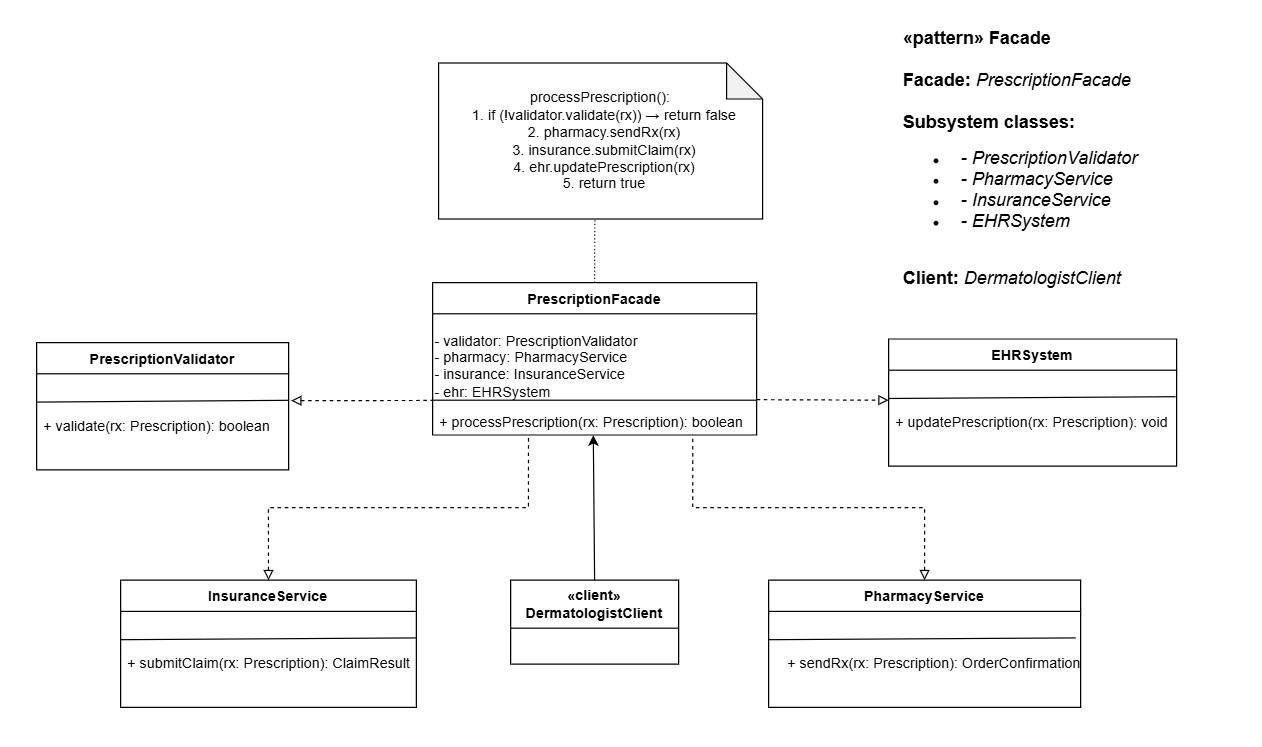

The diagram above was exported from draw.io. Its source (the exported page's mxGraphModel, read from the mxfile embedded in the PNG):
<mxGraphModel dx="654" dy="688" grid="1" gridSize="10" guides="1" tooltips="1" connect="1" arrows="1" fold="1" page="1" pageScale="1" pageWidth="583" pageHeight="413" math="0" shadow="0">
  <root>
    <mxCell id="0" />
    <mxCell id="1" parent="0" />
    <mxCell id="1vscXwav8pnD2NII6tad-28" value="" style="group" vertex="1" connectable="0" parent="1">
      <mxGeometry x="830" y="310" width="280" height="106" as="geometry" />
    </mxCell>
    <mxCell id="1vscXwav8pnD2NII6tad-32" value="+ validate(rx: Prescription): boolean" style="text;strokeColor=none;fillColor=none;align=left;verticalAlign=top;spacingLeft=4;spacingRight=4;overflow=hidden;rotatable=0;points=[[0,0.5],[1,0.5]];portConstraint=eastwest;whiteSpace=wrap;html=1;container=1;" vertex="1" parent="1vscXwav8pnD2NII6tad-28">
      <mxGeometry y="56" width="280" height="50" as="geometry" />
    </mxCell>
    <mxCell id="1vscXwav8pnD2NII6tad-33" value="" style="group" vertex="1" connectable="0" parent="1vscXwav8pnD2NII6tad-28">
      <mxGeometry width="213" height="106" as="geometry" />
    </mxCell>
    <mxCell id="1vscXwav8pnD2NII6tad-29" value="PrescriptionValidator" style="swimlane;fontStyle=1;align=center;verticalAlign=top;childLayout=stackLayout;horizontal=1;startSize=26;horizontalStack=0;resizeParent=1;resizeParentMax=0;resizeLast=0;collapsible=1;marginBottom=0;whiteSpace=wrap;html=1;container=1;" vertex="1" parent="1vscXwav8pnD2NII6tad-33">
      <mxGeometry width="210" height="106" as="geometry" />
    </mxCell>
    <mxCell id="1vscXwav8pnD2NII6tad-30" value="" style="endArrow=none;html=1;rounded=0;entryX=0.984;entryY=0.502;entryDx=0;entryDy=0;entryPerimeter=0;" edge="1" parent="1vscXwav8pnD2NII6tad-29" target="1vscXwav8pnD2NII6tad-31">
      <mxGeometry width="50" height="50" relative="1" as="geometry">
        <mxPoint y="49.579999999999984" as="sourcePoint" />
        <mxPoint x="60" y="49.579999999999984" as="targetPoint" />
      </mxGeometry>
    </mxCell>
    <mxCell id="1vscXwav8pnD2NII6tad-31" value="" style="line;strokeWidth=1;fillColor=none;align=left;verticalAlign=middle;spacingTop=-1;spacingLeft=3;spacingRight=3;rotatable=0;labelPosition=right;points=[];portConstraint=eastwest;strokeColor=inherit;" vertex="1" parent="1vscXwav8pnD2NII6tad-33">
      <mxGeometry y="26" width="213" height="44" as="geometry" />
    </mxCell>
    <mxCell id="1vscXwav8pnD2NII6tad-40" value="" style="group" vertex="1" connectable="0" parent="1">
      <mxGeometry x="900" y="508" width="280" height="106" as="geometry" />
    </mxCell>
    <mxCell id="1vscXwav8pnD2NII6tad-41" value="+ submitClaim(rx: Prescription): ClaimResult" style="text;strokeColor=none;fillColor=none;align=left;verticalAlign=top;spacingLeft=4;spacingRight=4;overflow=hidden;rotatable=0;points=[[0,0.5],[1,0.5]];portConstraint=eastwest;whiteSpace=wrap;html=1;container=1;" vertex="1" parent="1vscXwav8pnD2NII6tad-40">
      <mxGeometry y="56" width="280" height="50" as="geometry" />
    </mxCell>
    <mxCell id="1vscXwav8pnD2NII6tad-42" value="" style="group" vertex="1" connectable="0" parent="1vscXwav8pnD2NII6tad-40">
      <mxGeometry width="250" height="106" as="geometry" />
    </mxCell>
    <mxCell id="1vscXwav8pnD2NII6tad-43" value="InsuranceService" style="swimlane;fontStyle=1;align=center;verticalAlign=top;childLayout=stackLayout;horizontal=1;startSize=26;horizontalStack=0;resizeParent=1;resizeParentMax=0;resizeLast=0;collapsible=1;marginBottom=0;whiteSpace=wrap;html=1;container=1;" vertex="1" parent="1vscXwav8pnD2NII6tad-42">
      <mxGeometry width="246.47887323943664" height="106" as="geometry" />
    </mxCell>
    <mxCell id="1vscXwav8pnD2NII6tad-44" value="" style="endArrow=none;html=1;rounded=0;entryX=0.984;entryY=0.502;entryDx=0;entryDy=0;entryPerimeter=0;" edge="1" parent="1vscXwav8pnD2NII6tad-43" target="1vscXwav8pnD2NII6tad-45">
      <mxGeometry width="50" height="50" relative="1" as="geometry">
        <mxPoint y="49.579999999999984" as="sourcePoint" />
        <mxPoint x="70.42253521126761" y="49.579999999999984" as="targetPoint" />
      </mxGeometry>
    </mxCell>
    <mxCell id="1vscXwav8pnD2NII6tad-45" value="" style="line;strokeWidth=1;fillColor=none;align=left;verticalAlign=middle;spacingTop=-1;spacingLeft=3;spacingRight=3;rotatable=0;labelPosition=right;points=[];portConstraint=eastwest;strokeColor=inherit;" vertex="1" parent="1vscXwav8pnD2NII6tad-42">
      <mxGeometry y="26" width="250" height="44" as="geometry" />
    </mxCell>
    <mxCell id="1vscXwav8pnD2NII6tad-46" value="" style="group" vertex="1" connectable="0" parent="1">
      <mxGeometry x="1540" y="307" width="280" height="106" as="geometry" />
    </mxCell>
    <mxCell id="1vscXwav8pnD2NII6tad-47" value="+ updatePrescription(rx: Prescription): void" style="text;strokeColor=none;fillColor=none;align=left;verticalAlign=top;spacingLeft=4;spacingRight=4;overflow=hidden;rotatable=0;points=[[0,0.5],[1,0.5]];portConstraint=eastwest;whiteSpace=wrap;html=1;container=1;" vertex="1" parent="1vscXwav8pnD2NII6tad-46">
      <mxGeometry y="56" width="280" height="50" as="geometry" />
    </mxCell>
    <mxCell id="1vscXwav8pnD2NII6tad-48" value="" style="group" vertex="1" connectable="0" parent="1vscXwav8pnD2NII6tad-46">
      <mxGeometry width="250" height="106" as="geometry" />
    </mxCell>
    <mxCell id="1vscXwav8pnD2NII6tad-49" value="EHRSystem" style="swimlane;fontStyle=1;align=center;verticalAlign=top;childLayout=stackLayout;horizontal=1;startSize=26;horizontalStack=0;resizeParent=1;resizeParentMax=0;resizeLast=0;collapsible=1;marginBottom=0;whiteSpace=wrap;html=1;container=1;" vertex="1" parent="1vscXwav8pnD2NII6tad-48">
      <mxGeometry width="240" height="106" as="geometry" />
    </mxCell>
    <mxCell id="1vscXwav8pnD2NII6tad-50" value="" style="endArrow=none;html=1;rounded=0;entryX=0.984;entryY=0.502;entryDx=0;entryDy=0;entryPerimeter=0;" edge="1" parent="1vscXwav8pnD2NII6tad-49" target="1vscXwav8pnD2NII6tad-51">
      <mxGeometry width="50" height="50" relative="1" as="geometry">
        <mxPoint y="49.579999999999984" as="sourcePoint" />
        <mxPoint x="60" y="49.579999999999984" as="targetPoint" />
      </mxGeometry>
    </mxCell>
    <mxCell id="1vscXwav8pnD2NII6tad-51" value="" style="line;strokeWidth=1;fillColor=none;align=left;verticalAlign=middle;spacingTop=-1;spacingLeft=3;spacingRight=3;rotatable=0;labelPosition=right;points=[];portConstraint=eastwest;strokeColor=inherit;" vertex="1" parent="1vscXwav8pnD2NII6tad-48">
      <mxGeometry y="26" width="243" height="44" as="geometry" />
    </mxCell>
    <mxCell id="1vscXwav8pnD2NII6tad-56" value="+ sendRx(rx: Prescription): OrderConfirmation" style="text;strokeColor=none;fillColor=none;align=left;verticalAlign=top;spacingLeft=4;spacingRight=4;overflow=hidden;rotatable=0;points=[[0,0.5],[1,0.5]];portConstraint=eastwest;whiteSpace=wrap;html=1;container=1;" vertex="1" parent="1">
      <mxGeometry x="1450" y="564" width="290" height="50" as="geometry" />
    </mxCell>
    <mxCell id="1vscXwav8pnD2NII6tad-57" value="PharmacyService" style="swimlane;fontStyle=1;align=center;verticalAlign=top;childLayout=stackLayout;horizontal=1;startSize=26;horizontalStack=0;resizeParent=1;resizeParentMax=0;resizeLast=0;collapsible=1;marginBottom=0;whiteSpace=wrap;html=1;container=1;" vertex="1" parent="1">
      <mxGeometry x="1440" y="508" width="260" height="106" as="geometry" />
    </mxCell>
    <mxCell id="1vscXwav8pnD2NII6tad-58" value="" style="endArrow=none;html=1;rounded=0;entryX=0.984;entryY=0.502;entryDx=0;entryDy=0;entryPerimeter=0;" edge="1" parent="1vscXwav8pnD2NII6tad-57">
      <mxGeometry width="50" height="50" relative="1" as="geometry">
        <mxPoint y="49.579999999999984" as="sourcePoint" />
        <mxPoint x="255.83999999999992" y="48.08800000000008" as="targetPoint" />
      </mxGeometry>
    </mxCell>
    <mxCell id="1vscXwav8pnD2NII6tad-60" value="" style="endArrow=none;html=1;rounded=0;exitX=0.996;exitY=0.509;exitDx=0;exitDy=0;exitPerimeter=0;startArrow=block;startFill=0;dashed=1;" edge="1" parent="1" source="1vscXwav8pnD2NII6tad-31" target="1vscXwav8pnD2NII6tad-18">
      <mxGeometry width="50" height="50" relative="1" as="geometry">
        <mxPoint x="1190" y="410" as="sourcePoint" />
        <mxPoint x="1150" y="357" as="targetPoint" />
      </mxGeometry>
    </mxCell>
    <mxCell id="1vscXwav8pnD2NII6tad-66" style="edgeStyle=orthogonalEdgeStyle;rounded=0;orthogonalLoop=1;jettySize=auto;html=1;exitX=0.5;exitY=0;exitDx=0;exitDy=0;dashed=1;dashPattern=1 2;endArrow=none;startFill=0;" edge="1" parent="1" source="1vscXwav8pnD2NII6tad-17">
      <mxGeometry relative="1" as="geometry">
        <mxPoint x="1295.3333333333333" y="200" as="targetPoint" />
      </mxGeometry>
    </mxCell>
    <mxCell id="1vscXwav8pnD2NII6tad-17" value="PrescriptionFacade" style="swimlane;fontStyle=1;align=center;verticalAlign=top;childLayout=stackLayout;horizontal=1;startSize=26;horizontalStack=0;resizeParent=1;resizeParentMax=0;resizeLast=0;collapsible=1;marginBottom=0;whiteSpace=wrap;html=1;container=0;" vertex="1" parent="1">
      <mxGeometry x="1160" y="260" width="270" height="127" as="geometry" />
    </mxCell>
    <mxCell id="1vscXwav8pnD2NII6tad-68" value="&lt;div&gt;- validator: PrescriptionValidator&lt;/div&gt;&lt;div&gt;- pharmacy: PharmacyService&lt;/div&gt;&lt;div&gt;- insurance: InsuranceService&lt;/div&gt;&lt;div&gt;- ehr: EHRSystem&lt;/div&gt;&lt;div&gt;&lt;br&gt;&lt;/div&gt;" style="text;html=1;align=left;verticalAlign=middle;resizable=0;points=[];autosize=1;strokeColor=none;fillColor=none;container=1;" vertex="1" parent="1vscXwav8pnD2NII6tad-17">
      <mxGeometry y="26" width="270" height="101" as="geometry" />
    </mxCell>
    <mxCell id="1vscXwav8pnD2NII6tad-18" value="" style="line;strokeWidth=1;align=left;verticalAlign=middle;spacingTop=-1;spacingLeft=3;spacingRight=3;rotatable=0;labelPosition=right;points=[];portConstraint=eastwest;" vertex="1" parent="1vscXwav8pnD2NII6tad-68">
      <mxGeometry y="67" width="270" height="10" as="geometry" />
    </mxCell>
    <mxCell id="1vscXwav8pnD2NII6tad-19" value="+ processPrescription(rx: Prescription): boolean" style="text;strokeColor=none;fillColor=none;align=left;verticalAlign=top;spacingLeft=4;spacingRight=4;overflow=hidden;rotatable=0;points=[[0,0.5],[1,0.5]];portConstraint=eastwest;whiteSpace=wrap;html=1;" vertex="1" parent="1vscXwav8pnD2NII6tad-68">
      <mxGeometry y="77" width="270" height="24" as="geometry" />
    </mxCell>
    <mxCell id="1vscXwav8pnD2NII6tad-62" value="" style="endArrow=none;html=1;rounded=0;exitX=0.5;exitY=0;exitDx=0;exitDy=0;startArrow=block;startFill=0;dashed=1;entryX=0.296;entryY=0.995;entryDx=0;entryDy=0;entryPerimeter=0;edgeStyle=orthogonalEdgeStyle;" edge="1" parent="1" source="1vscXwav8pnD2NII6tad-43" target="1vscXwav8pnD2NII6tad-19">
      <mxGeometry width="50" height="50" relative="1" as="geometry">
        <mxPoint x="1048" y="480" as="sourcePoint" />
        <mxPoint x="1166" y="480" as="targetPoint" />
      </mxGeometry>
    </mxCell>
    <mxCell id="1vscXwav8pnD2NII6tad-64" value="" style="endArrow=none;html=1;rounded=0;startArrow=block;startFill=0;dashed=1;entryX=0.803;entryY=0.99;entryDx=0;entryDy=0;entryPerimeter=0;edgeStyle=orthogonalEdgeStyle;" edge="1" parent="1" source="1vscXwav8pnD2NII6tad-57" target="1vscXwav8pnD2NII6tad-19">
      <mxGeometry width="50" height="50" relative="1" as="geometry">
        <mxPoint x="1200" y="542" as="sourcePoint" />
        <mxPoint x="1400" y="450" as="targetPoint" />
      </mxGeometry>
    </mxCell>
    <mxCell id="1vscXwav8pnD2NII6tad-65" value="" style="endArrow=block;html=1;rounded=0;exitX=0.996;exitY=0.509;exitDx=0;exitDy=0;exitPerimeter=0;startArrow=none;startFill=0;dashed=1;endFill=0;" edge="1" parent="1">
      <mxGeometry width="50" height="50" relative="1" as="geometry">
        <mxPoint x="1430" y="357.58" as="sourcePoint" />
        <mxPoint x="1540" y="358" as="targetPoint" />
      </mxGeometry>
    </mxCell>
    <mxCell id="1vscXwav8pnD2NII6tad-67" value="&lt;div&gt;processPrescription():&lt;/div&gt;&lt;div&gt;&amp;nbsp; 1. if (!validator.validate(rx)) → return false&lt;/div&gt;&lt;div&gt;&amp;nbsp; 2. pharmacy.sendRx(rx)&lt;/div&gt;&lt;div&gt;&amp;nbsp; 3. insurance.submitClaim(rx)&lt;/div&gt;&lt;div&gt;&amp;nbsp; 4. ehr.updatePrescription(rx)&lt;/div&gt;&lt;div&gt;&amp;nbsp; 5. return true&lt;/div&gt;" style="shape=note;whiteSpace=wrap;html=1;backgroundOutline=1;darkOpacity=0.05;" vertex="1" parent="1">
      <mxGeometry x="1165" y="77" width="270" height="130" as="geometry" />
    </mxCell>
    <mxCell id="1vscXwav8pnD2NII6tad-72" style="rounded=0;orthogonalLoop=1;jettySize=auto;html=1;exitX=0.5;exitY=0;exitDx=0;exitDy=0;entryX=0.496;entryY=1.005;entryDx=0;entryDy=0;entryPerimeter=0;" edge="1" parent="1" source="1vscXwav8pnD2NII6tad-69" target="1vscXwav8pnD2NII6tad-19">
      <mxGeometry relative="1" as="geometry">
        <mxPoint x="1290" y="410" as="targetPoint" />
      </mxGeometry>
    </mxCell>
    <mxCell id="1vscXwav8pnD2NII6tad-69" value="&lt;div&gt;&lt;br&gt;&lt;/div&gt;&lt;div&gt;«client»&lt;/div&gt;&lt;div&gt;DermatologistClient&lt;/div&gt;&lt;div&gt;&lt;br&gt;&lt;/div&gt;" style="swimlane;fontStyle=1;align=center;verticalAlign=middle;childLayout=stackLayout;horizontal=1;startSize=40;horizontalStack=0;resizeParent=1;resizeParentMax=0;resizeLast=0;collapsible=0;marginBottom=0;html=1;whiteSpace=wrap;container=0;" vertex="1" parent="1">
      <mxGeometry x="1225" y="508" width="140" height="70" as="geometry" />
    </mxCell>
    <mxCell id="1vscXwav8pnD2NII6tad-74" value="&lt;div style=&quot;line-height: 130%;&quot;&gt;&lt;div style=&quot;&quot;&gt;&lt;div style=&quot;text-align: left;&quot;&gt;&lt;span style=&quot;background-color: transparent; color: light-dark(rgb(0, 0, 0), rgb(255, 255, 255));&quot;&gt;&lt;b&gt;&lt;font style=&quot;font-size: 15px;&quot;&gt;«pattern» Facade&lt;/font&gt;&lt;/b&gt;&lt;/span&gt;&lt;/div&gt;&lt;div style=&quot;text-align: left;&quot;&gt;&lt;b&gt;&lt;font style=&quot;font-size: 15px;&quot;&gt;&lt;br&gt;&lt;/font&gt;&lt;/b&gt;&lt;/div&gt;&lt;div style=&quot;text-align: left;&quot;&gt;&lt;span style=&quot;background-color: transparent; color: light-dark(rgb(0, 0, 0), rgb(255, 255, 255));&quot;&gt;&lt;font style=&quot;font-size: 15px;&quot;&gt;&lt;b&gt;Facade: &lt;/b&gt;&lt;i&gt;PrescriptionFacade&lt;/i&gt;&lt;/font&gt;&lt;/span&gt;&lt;/div&gt;&lt;div style=&quot;text-align: left;&quot;&gt;&lt;b&gt;&lt;font style=&quot;font-size: 15px;&quot;&gt;&lt;br&gt;&lt;/font&gt;&lt;/b&gt;&lt;/div&gt;&lt;div style=&quot;text-align: left;&quot;&gt;&lt;span style=&quot;background-color: transparent; color: light-dark(rgb(0, 0, 0), rgb(255, 255, 255));&quot;&gt;&lt;b&gt;&lt;font style=&quot;font-size: 15px;&quot;&gt;Subsystem classes:&lt;/font&gt;&lt;/b&gt;&lt;/span&gt;&lt;/div&gt;&lt;div style=&quot;text-align: left;&quot;&gt;&lt;ul&gt;&lt;li&gt;&lt;span style=&quot;background-color: transparent; color: light-dark(rgb(0, 0, 0), rgb(255, 255, 255));&quot;&gt;&lt;i&gt;&lt;font style=&quot;font-size: 15px;&quot;&gt;&amp;nbsp; - PrescriptionValidator&lt;/font&gt;&lt;/i&gt;&lt;/span&gt;&lt;/li&gt;&lt;li&gt;&lt;span style=&quot;background-color: transparent; color: light-dark(rgb(0, 0, 0), rgb(255, 255, 255));&quot;&gt;&lt;i&gt;&lt;font style=&quot;font-size: 15px;&quot;&gt;&amp;nbsp; - PharmacyService&lt;/font&gt;&lt;/i&gt;&lt;/span&gt;&lt;/li&gt;&lt;li&gt;&lt;span style=&quot;background-color: transparent; color: light-dark(rgb(0, 0, 0), rgb(255, 255, 255));&quot;&gt;&lt;i&gt;&lt;font style=&quot;font-size: 15px;&quot;&gt;&amp;nbsp; - InsuranceService&lt;/font&gt;&lt;/i&gt;&lt;/span&gt;&lt;/li&gt;&lt;li&gt;&lt;span style=&quot;background-color: transparent; color: light-dark(rgb(0, 0, 0), rgb(255, 255, 255));&quot;&gt;&lt;i&gt;&lt;font style=&quot;font-size: 15px;&quot;&gt;&amp;nbsp; - EHRSystem&lt;/font&gt;&lt;/i&gt;&lt;/span&gt;&lt;/li&gt;&lt;/ul&gt;&lt;/div&gt;&lt;div style=&quot;text-align: left;&quot;&gt;&lt;b&gt;&lt;font style=&quot;font-size: 15px;&quot;&gt;&lt;br&gt;&lt;/font&gt;&lt;/b&gt;&lt;/div&gt;&lt;div style=&quot;text-align: left;&quot;&gt;&lt;span style=&quot;background-color: transparent; color: light-dark(rgb(0, 0, 0), rgb(255, 255, 255));&quot;&gt;&lt;font style=&quot;font-size: 15px;&quot;&gt;&lt;b style=&quot;&quot;&gt;Client: &lt;/b&gt;&lt;i style=&quot;&quot;&gt;DermatologistClient&lt;/i&gt;&lt;/font&gt;&lt;/span&gt;&lt;/div&gt;&lt;/div&gt;&lt;div&gt;&lt;/div&gt;&lt;/div&gt;" style="text;html=1;align=center;verticalAlign=middle;whiteSpace=wrap;rounded=0;" vertex="1" parent="1">
      <mxGeometry x="1540" y="77" width="220" height="160" as="geometry" />
    </mxCell>
  </root>
</mxGraphModel>